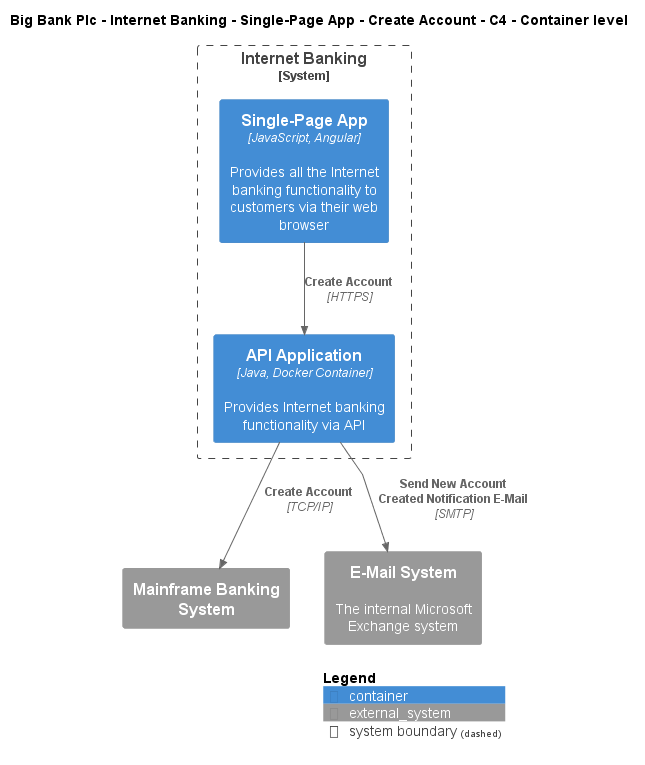

The diagram above was rendered by PlantUML. Its source (embedded in the PNG):
@startuml
!include ..\..\..\..\..\..\..\.c4s\C4_Container.puml

AddElementTag("c4interflow:lifecycle:new", $bgColor=green, $fontColor=#ffffff, $borderColor=green, $shadowing="False")
AddElementTag("c4interflow:lifecycle:changed", $bgColor=orange, $fontColor=#ffffff, $borderColor=orange, $shadowing="False")
AddElementTag("c4interflow:lifecycle:removed", $bgColor=red, $fontColor=#ffffff, $borderColor=red, $shadowing="False")

AddRelTag("c4interflow:lifecycle:new", $textColor=green, $lineColor=green)
AddRelTag("c4interflow:lifecycle:changed", $textColor=orange, $lineColor=orange)
AddRelTag("c4interflow:lifecycle:removed", $textColor=red, $lineColor=red)

SHOW_PERSON_PORTRAIT()
LAYOUT_TOP_DOWN()

skinparam linetype polyline

title Big Bank Plc - Internet Banking - Single-Page App - Create Account - C4 - Container level


System_Boundary(BigBankPlc.SoftwareSystems.InternetBanking, "Internet Banking") {
    Container(BigBankPlc.SoftwareSystems.InternetBanking.Containers.SinglePageApp, "Single-Page App", "JavaScript, Angular", "Provides all the Internet banking functionality to customers via their web browser")
    Container(BigBankPlc.SoftwareSystems.InternetBanking.Containers.APIApplication, "API Application", "Java, Docker Container", "Provides Internet banking functionality via API")
}
System_Ext(BigBankPlc.SoftwareSystems.MainframeBankingSystem, "Mainframe Banking System", "")
System_Ext(BigBankPlc.SoftwareSystems.EMailSystem, "E-Mail System", "The internal Microsoft Exchange system")

Rel(BigBankPlc.SoftwareSystems.InternetBanking.Containers.SinglePageApp, BigBankPlc.SoftwareSystems.InternetBanking.Containers.APIApplication, "Create Account", "HTTPS", $tags="protocol:https")
Rel(BigBankPlc.SoftwareSystems.InternetBanking.Containers.APIApplication, BigBankPlc.SoftwareSystems.MainframeBankingSystem, "Create Account", "TCP/IP", $tags="protocol:tcp/ip")
Rel(BigBankPlc.SoftwareSystems.InternetBanking.Containers.APIApplication, BigBankPlc.SoftwareSystems.EMailSystem, "Send New Account Created Notification E-Mail", "SMTP", $tags="protocol:smtp")


SHOW_LEGEND()
@enduml